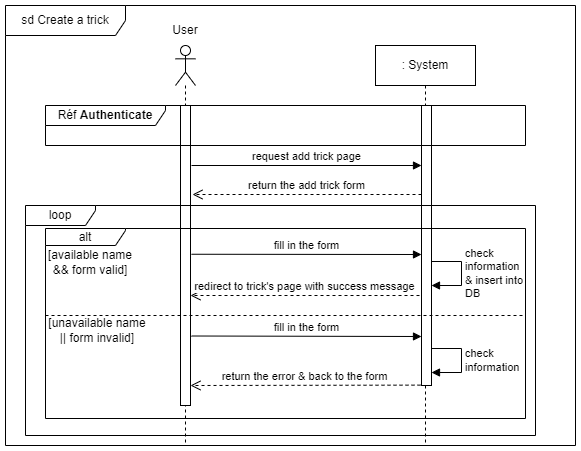

The diagram above was exported from draw.io. Its source (the exported page's mxGraphModel, read from the mxfile embedded in the PNG):
<mxGraphModel dx="1420" dy="768" grid="1" gridSize="10" guides="1" tooltips="1" connect="1" arrows="1" fold="1" page="1" pageScale="1" pageWidth="1169" pageHeight="827" math="0" shadow="0">
  <root>
    <mxCell id="0" />
    <mxCell id="1" parent="0" />
    <mxCell id="b6n5UXErI3ilLeC3IoJv-1" value="sd Create a trick" style="shape=umlFrame;whiteSpace=wrap;html=1;pointerEvents=0;width=120;height=30;" parent="1" vertex="1">
      <mxGeometry x="20" y="40" width="570" height="440" as="geometry" />
    </mxCell>
    <mxCell id="b6n5UXErI3ilLeC3IoJv-2" value="" style="shape=umlLifeline;perimeter=lifelinePerimeter;whiteSpace=wrap;html=1;container=1;dropTarget=0;collapsible=0;recursiveResize=0;outlineConnect=0;portConstraint=eastwest;newEdgeStyle={&quot;edgeStyle&quot;:&quot;elbowEdgeStyle&quot;,&quot;elbow&quot;:&quot;vertical&quot;,&quot;curved&quot;:0,&quot;rounded&quot;:0};participant=umlActor;" parent="1" vertex="1">
      <mxGeometry x="190" y="80" width="20" height="400" as="geometry" />
    </mxCell>
    <mxCell id="b6n5UXErI3ilLeC3IoJv-3" value="" style="html=1;points=[];perimeter=orthogonalPerimeter;outlineConnect=0;targetShapes=umlLifeline;portConstraint=eastwest;newEdgeStyle={&quot;edgeStyle&quot;:&quot;elbowEdgeStyle&quot;,&quot;elbow&quot;:&quot;vertical&quot;,&quot;curved&quot;:0,&quot;rounded&quot;:0};" parent="b6n5UXErI3ilLeC3IoJv-2" vertex="1">
      <mxGeometry x="5" y="60" width="10" height="300" as="geometry" />
    </mxCell>
    <mxCell id="b6n5UXErI3ilLeC3IoJv-4" value="User" style="text;html=1;strokeColor=none;fillColor=none;align=center;verticalAlign=middle;whiteSpace=wrap;rounded=0;" parent="1" vertex="1">
      <mxGeometry x="170" y="50" width="60" height="30" as="geometry" />
    </mxCell>
    <mxCell id="b6n5UXErI3ilLeC3IoJv-5" value=": System" style="shape=umlLifeline;perimeter=lifelinePerimeter;whiteSpace=wrap;html=1;container=1;dropTarget=0;collapsible=0;recursiveResize=0;outlineConnect=0;portConstraint=eastwest;newEdgeStyle={&quot;edgeStyle&quot;:&quot;elbowEdgeStyle&quot;,&quot;elbow&quot;:&quot;vertical&quot;,&quot;curved&quot;:0,&quot;rounded&quot;:0};" parent="1" vertex="1">
      <mxGeometry x="390" y="80" width="100" height="400" as="geometry" />
    </mxCell>
    <mxCell id="b6n5UXErI3ilLeC3IoJv-6" value="fill in the form" style="html=1;verticalAlign=bottom;endArrow=block;edgeStyle=elbowEdgeStyle;elbow=vertical;curved=0;rounded=0;" parent="1" edge="1">
      <mxGeometry relative="1" as="geometry">
        <mxPoint x="206" y="288.75" as="sourcePoint" />
        <mxPoint x="436" y="289" as="targetPoint" />
        <mxPoint as="offset" />
      </mxGeometry>
    </mxCell>
    <mxCell id="b6n5UXErI3ilLeC3IoJv-7" value="" style="html=1;points=[];perimeter=orthogonalPerimeter;outlineConnect=0;targetShapes=umlLifeline;portConstraint=eastwest;newEdgeStyle={&quot;edgeStyle&quot;:&quot;elbowEdgeStyle&quot;,&quot;elbow&quot;:&quot;vertical&quot;,&quot;curved&quot;:0,&quot;rounded&quot;:0};" parent="1" vertex="1">
      <mxGeometry x="436" y="140" width="10" height="280" as="geometry" />
    </mxCell>
    <mxCell id="b6n5UXErI3ilLeC3IoJv-9" value="redirect to trick's page with success message" style="html=1;verticalAlign=bottom;endArrow=open;dashed=1;endSize=8;edgeStyle=elbowEdgeStyle;elbow=vertical;curved=0;rounded=0;" parent="1" target="b6n5UXErI3ilLeC3IoJv-3" edge="1">
      <mxGeometry relative="1" as="geometry">
        <mxPoint x="215" y="330.005" as="targetPoint" />
        <mxPoint x="434" y="330.005" as="sourcePoint" />
        <Array as="points" />
      </mxGeometry>
    </mxCell>
    <mxCell id="b6n5UXErI3ilLeC3IoJv-10" value="alt" style="shape=umlFrame;whiteSpace=wrap;html=1;pointerEvents=0;width=80;height=17;" parent="1" vertex="1">
      <mxGeometry x="60" y="263" width="480" height="190" as="geometry" />
    </mxCell>
    <mxCell id="b6n5UXErI3ilLeC3IoJv-11" value="[available name &amp;amp;&amp;amp; form valid]" style="text;html=1;strokeColor=none;fillColor=none;align=center;verticalAlign=middle;whiteSpace=wrap;rounded=0;" parent="1" vertex="1">
      <mxGeometry x="60" y="287" width="90" height="20" as="geometry" />
    </mxCell>
    <mxCell id="b6n5UXErI3ilLeC3IoJv-12" value="check&lt;br&gt;information&lt;br&gt;&amp;amp; insert into&lt;br&gt;DB" style="html=1;align=left;spacingLeft=2;endArrow=block;rounded=0;edgeStyle=orthogonalEdgeStyle;curved=0;rounded=0;" parent="1" edge="1">
      <mxGeometry relative="1" as="geometry">
        <mxPoint x="446" y="296" as="sourcePoint" />
        <Array as="points">
          <mxPoint x="476" y="296" />
          <mxPoint x="476" y="320" />
          <mxPoint x="446" y="320" />
        </Array>
        <mxPoint x="446" y="320" as="targetPoint" />
      </mxGeometry>
    </mxCell>
    <mxCell id="b6n5UXErI3ilLeC3IoJv-13" value="Réf &lt;b&gt;Authenticate&lt;/b&gt;" style="shape=umlFrame;whiteSpace=wrap;html=1;pointerEvents=0;width=120;height=20;" parent="1" vertex="1">
      <mxGeometry x="60" y="140" width="480" height="40" as="geometry" />
    </mxCell>
    <mxCell id="b6n5UXErI3ilLeC3IoJv-18" value="check&lt;br&gt;information" style="html=1;align=left;spacingLeft=2;endArrow=block;rounded=0;edgeStyle=orthogonalEdgeStyle;curved=0;rounded=0;" parent="1" edge="1">
      <mxGeometry relative="1" as="geometry">
        <mxPoint x="446" y="383.01" as="sourcePoint" />
        <Array as="points">
          <mxPoint x="476" y="383.01" />
          <mxPoint x="476" y="407.01" />
          <mxPoint x="446" y="407.01" />
        </Array>
        <mxPoint x="446" y="407.01" as="targetPoint" />
      </mxGeometry>
    </mxCell>
    <mxCell id="b6n5UXErI3ilLeC3IoJv-20" value="return the error &amp;amp; back to the form" style="html=1;verticalAlign=bottom;endArrow=open;dashed=1;endSize=8;edgeStyle=elbowEdgeStyle;elbow=vertical;curved=0;rounded=0;" parent="1" target="b6n5UXErI3ilLeC3IoJv-3" edge="1">
      <mxGeometry x="0.0046" relative="1" as="geometry">
        <mxPoint x="216" y="419.635" as="targetPoint" />
        <mxPoint x="435" y="419.635" as="sourcePoint" />
        <Array as="points" />
        <mxPoint as="offset" />
      </mxGeometry>
    </mxCell>
    <mxCell id="b6n5UXErI3ilLeC3IoJv-24" value="request add trick page" style="html=1;verticalAlign=bottom;endArrow=block;edgeStyle=elbowEdgeStyle;elbow=vertical;curved=0;rounded=0;" parent="1" edge="1">
      <mxGeometry relative="1" as="geometry">
        <mxPoint x="206" y="200" as="sourcePoint" />
        <mxPoint x="436" y="200.25" as="targetPoint" />
        <mxPoint as="offset" />
      </mxGeometry>
    </mxCell>
    <mxCell id="b6n5UXErI3ilLeC3IoJv-25" value="return the add trick form" style="html=1;verticalAlign=bottom;endArrow=open;dashed=1;endSize=8;edgeStyle=elbowEdgeStyle;elbow=vertical;curved=0;rounded=0;" parent="1" edge="1">
      <mxGeometry relative="1" as="geometry">
        <mxPoint x="207" y="229" as="targetPoint" />
        <mxPoint x="436" y="229.005" as="sourcePoint" />
        <Array as="points" />
      </mxGeometry>
    </mxCell>
    <mxCell id="b6n5UXErI3ilLeC3IoJv-26" value="" style="endArrow=none;dashed=1;html=1;rounded=0;" parent="1" edge="1">
      <mxGeometry width="50" height="50" relative="1" as="geometry">
        <mxPoint x="60" y="350" as="sourcePoint" />
        <mxPoint x="539.46" y="350" as="targetPoint" />
      </mxGeometry>
    </mxCell>
    <mxCell id="b6n5UXErI3ilLeC3IoJv-27" value="[unavailable name || form invalid]" style="text;html=1;strokeColor=none;fillColor=none;align=center;verticalAlign=middle;whiteSpace=wrap;rounded=0;" parent="1" vertex="1">
      <mxGeometry x="62" y="355" width="100" height="20" as="geometry" />
    </mxCell>
    <mxCell id="dj6WC77_QuZvcU3bRb19-1" value="loop" style="shape=umlFrame;whiteSpace=wrap;html=1;pointerEvents=0;width=70;height=20;" parent="1" vertex="1">
      <mxGeometry x="40" y="240" width="510" height="230" as="geometry" />
    </mxCell>
    <mxCell id="WOFAMG5qYFV-bQuz04cm-1" value="fill in the form" style="html=1;verticalAlign=bottom;endArrow=block;edgeStyle=elbowEdgeStyle;elbow=vertical;curved=0;rounded=0;" parent="1" edge="1">
      <mxGeometry relative="1" as="geometry">
        <mxPoint x="206" y="370.5" as="sourcePoint" />
        <mxPoint x="436" y="370.75" as="targetPoint" />
        <mxPoint as="offset" />
      </mxGeometry>
    </mxCell>
  </root>
</mxGraphModel>